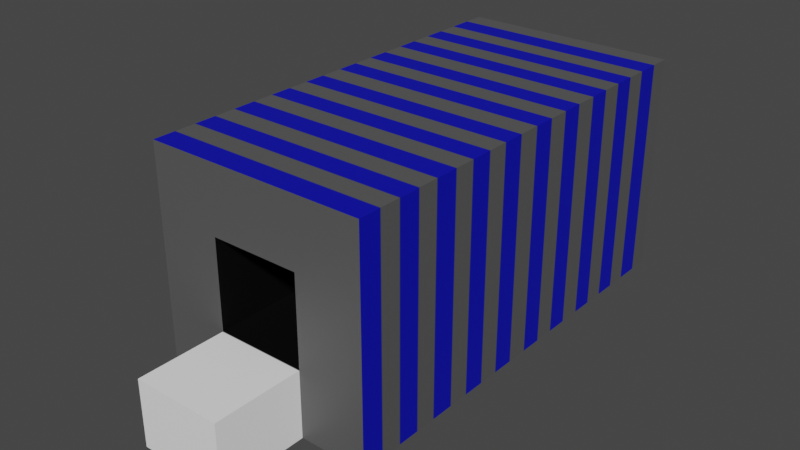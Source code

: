 # Source: warehouse.blend  (saved by Blender 3.5.10; exported with 4.5.12 LTS)
import bpy
from mathutils import Matrix  # noqa: F401  (used for matrix-valued properties, if any)

bpy.ops.wm.read_factory_settings(use_empty=True)
scene = bpy.context.scene
scene.name = 'Scene'

# ---- collections
col_collection = bpy.data.collections.new('Collection'); scene.collection.children.link(col_collection)

# ---- images (referenced by path relative to the original .blend; pixels are not part of the script)
import os
ASSET_DIR = os.environ.get("B2B_ASSET_DIR", "")  # directory of the original .blend (textures are referenced by path, not embedded)
HERE = os.path.dirname(os.path.abspath(__file__))  # packed textures are extracted next to this script under _unpacked/

def load_image(name, relpath, width, height, colorspace="sRGB"):
    """Load a texture the original file referenced (path relative to the .blend, or extracted next to this script)."""
    p = next((c for c in (os.path.join(HERE, relpath), os.path.join(ASSET_DIR, relpath)) if relpath and os.path.exists(c)), "")
    if p:
        img = bpy.data.images.load(p, check_existing=True)
        img.name = name
    else:  # same state as the original file: an image datablock whose file is absent (Cycles renders it pink)
        img = bpy.data.images.new(name, width, height)
        img.source = "FILE"
        img.filepath = "//" + (relpath or name)
    img.colorspace_settings.name = colorspace
    return img
img_warehouse_texture = load_image('warehouse_texture', '_unpacked/warehouse_texture.5e36aa69.png', 1024, 1024, 'sRGB')

# ---- materials (node trees are filled in below, after node groups)
mat_warehouse_material = bpy.data.materials.new('warehouse_material')
mat_warehouse_material.alpha_threshold = 0.0
mat_warehouse_material.use_transparent_shadow = False
mat_warehouse_material.roughness = 0.5
mat_warehouse_material.line_color = (0.0, 0.0, 0.0, 1.0)

# ---- material node trees
mat_warehouse_material.use_nodes = True; mat_warehouse_material.node_tree.nodes.clear()
_N = mat_warehouse_material.node_tree.nodes; _L = mat_warehouse_material.node_tree.links
n0 = _N.new('ShaderNodeOutputMaterial'); n0.name = 'Material Output'; n0.location = (300, 300)
n1 = _N.new('ShaderNodeBsdfPrincipled'); n1.name = 'Principled BSDF'; n1.location = (10, 300)
n1.distribution = 'GGX'
n1.subsurface_method = 'RANDOM_WALK_SKIN'
n1.inputs[3].default_value = 1.45
n1.inputs[27].default_value = (0.0, 0.0, 0.0, 1.0)
n1.inputs[28].default_value = 1.0
n2 = _N.new('ShaderNodeTexImage'); n2.name = 'Image Texture'; n2.location = (-280, 280)
n2.image = img_warehouse_texture
_L.new(n1.outputs[0], n0.inputs[0])
_L.new(n2.outputs[0], n1.inputs[0])
n0.is_active_output = True

# ---- world
world_world = bpy.data.worlds.new('World'); scene.world = world_world
world_world.use_nodes = True; world_world.node_tree.nodes.clear()
_N = world_world.node_tree.nodes; _L = world_world.node_tree.links
n0 = _N.new('ShaderNodeOutputWorld'); n0.name = 'World Output'; n0.location = (300, 300)
n1 = _N.new('ShaderNodeBackground'); n1.name = 'Background'; n1.location = (10, 300)
n1.inputs[0].default_value = (0.05088, 0.05088, 0.05088, 1.0)
_L.new(n1.outputs[0], n0.inputs[0])
n0.is_active_output = True
world_world.color = (0.05088, 0.05088, 0.05088)
world_world.use_sun_shadow = False
world_world.sun_shadow_jitter_overblur = 0.0

# ---- meshes
me_cube = bpy.data.meshes.new('Cube')
me_cube.from_pydata([(2.0, 4.0, 4.0), (2.0, 4.0, 0.0), (2.0, -4.0, 4.0), (2.0, -4.0, 0.0), (-2.0, 4.0, 4.0), (-2.0, 4.0, 0.0), (-2.0, -4.0, 4.0), (-2.0, -4.0, 0.0), (0.8, -4.0, 2.8), (-0.8, -4.0, 2.8), (0.8, -2.0, 2.8), (0.8, -2.0, 1.2), (-0.8, -2.0, 2.8), (-0.8, -2.0, 1.2), (-0.8, -5.6, 1.195), (-0.8, -5.6, 0.0), (-0.8, -4.0, 0.0), (-0.8, -4.0, 1.195), (0.8, -5.6, 0.0), (0.8, -5.6, 1.195), (0.8, -4.0, 0.0), (0.8, -4.0, 1.195), (-2.0, 3.6, 0.0), (-2.0, 3.2, 0.0), (-2.0, 2.8, 0.0), (-2.0, 2.4, 0.0), (-2.0, 2.0, 0.0), (-2.0, 1.6, 0.0), (-2.0, 1.2, 0.0), (-2.0, 0.8, 0.0), (-2.0, 0.4, 0.0), (-2.0, -2.384e-07, 0.0), (-2.0, -0.4, 0.0), (-2.0, -0.8, 0.0), (-2.0, -1.2, 0.0), (-2.0, -1.6, 0.0), (-2.0, -2.0, 0.0), (-2.0, -2.4, 0.0), (-2.0, -2.8, 0.0), (-2.0, -3.2, 0.0), (-2.0, -3.6, 0.0), (2.0, 3.6, 4.0), (2.0, 3.2, 4.0), (2.0, 2.8, 4.0), (2.0, 2.4, 4.0), (2.0, 2.0, 4.0), (2.0, 1.6, 4.0), (2.0, 1.2, 4.0), (2.0, 0.8, 4.0), (2.0, 0.4, 4.0), (2.0, -2.384e-07, 4.0), (2.0, -0.4, 4.0), (2.0, -0.8, 4.0), (2.0, -1.2, 4.0), (2.0, -1.6, 4.0), (2.0, -2.0, 4.0), (2.0, -2.4, 4.0), (2.0, -2.8, 4.0), (2.0, -3.2, 4.0), (2.0, -3.6, 4.0), (-2.0, -3.6, 4.0), (-2.0, -3.2, 4.0), (-2.0, -2.8, 4.0), (-2.0, -2.4, 4.0), (-2.0, -2.0, 4.0), (-2.0, -1.6, 4.0), (-2.0, -1.2, 4.0), (-2.0, -0.8, 4.0), (-2.0, -0.4, 4.0), (-2.0, 2.384e-07, 4.0), (-2.0, 0.4, 4.0), (-2.0, 0.8, 4.0), (-2.0, 1.2, 4.0), (-2.0, 1.6, 4.0), (-2.0, 2.0, 4.0), (-2.0, 2.4, 4.0), (-2.0, 2.8, 4.0), (-2.0, 3.2, 4.0), (-2.0, 3.6, 4.0), (2.0, -3.6, 0.0), (2.0, -3.2, 0.0), (2.0, -2.8, 0.0), (2.0, -2.4, 0.0), (2.0, -2.0, 0.0), (2.0, -1.6, 0.0), (2.0, -1.2, 0.0), (2.0, -0.8, 0.0), (2.0, -0.4, 0.0), (2.0, 2.384e-07, 0.0), (2.0, 0.4, 0.0), (2.0, 0.8, 0.0), (2.0, 1.2, 0.0), (2.0, 1.6, 0.0), (2.0, 2.0, 0.0), (2.0, 2.4, 0.0), (2.0, 2.8, 0.0), (2.0, 3.2, 0.0), (2.0, 3.6, 0.0)], [], [(59, 60, 6, 2), (6, 7, 17, 9), (22, 78, 4, 5), (40, 79, 3, 20, 16, 7), (79, 59, 2, 3), (5, 4, 0, 1), (8, 9, 12, 10), (7, 16, 17), (2, 6, 9, 8), (3, 2, 8, 21), (11, 10, 12, 13), (9, 17, 13, 12), (17, 21, 11, 13), (21, 8, 10, 11), (15, 14, 17, 16), (20, 21, 19, 18), (18, 19, 14, 15), (16, 20, 18, 15), (21, 17, 14, 19), (21, 20, 3), (1, 0, 41, 97), (97, 41, 42, 96), (96, 42, 43, 95), (95, 43, 44, 94), (94, 44, 45, 93), (93, 45, 46, 92), (92, 46, 47, 91), (91, 47, 48, 90), (90, 48, 49, 89), (89, 49, 50, 88), (88, 50, 51, 87), (87, 51, 52, 86), (86, 52, 53, 85), (85, 53, 54, 84), (84, 54, 55, 83), (83, 55, 56, 82), (82, 56, 57, 81), (81, 57, 58, 80), (80, 58, 59, 79), (5, 1, 97, 22), (22, 97, 96, 23), (23, 96, 95, 24), (24, 95, 94, 25), (25, 94, 93, 26), (26, 93, 92, 27), (27, 92, 91, 28), (28, 91, 90, 29), (29, 90, 89, 30), (30, 89, 88, 31), (31, 88, 87, 32), (32, 87, 86, 33), (33, 86, 85, 34), (34, 85, 84, 35), (35, 84, 83, 36), (36, 83, 82, 37), (37, 82, 81, 38), (38, 81, 80, 39), (39, 80, 79, 40), (7, 6, 60, 40), (40, 60, 61, 39), (39, 61, 62, 38), (38, 62, 63, 37), (37, 63, 64, 36), (36, 64, 65, 35), (35, 65, 66, 34), (34, 66, 67, 33), (33, 67, 68, 32), (32, 68, 69, 31), (31, 69, 70, 30), (30, 70, 71, 29), (29, 71, 72, 28), (28, 72, 73, 27), (27, 73, 74, 26), (26, 74, 75, 25), (25, 75, 76, 24), (24, 76, 77, 23), (23, 77, 78, 22), (0, 4, 78, 41), (41, 78, 77, 42), (42, 77, 76, 43), (43, 76, 75, 44), (44, 75, 74, 45), (45, 74, 73, 46), (46, 73, 72, 47), (47, 72, 71, 48), (48, 71, 70, 49), (49, 70, 69, 50), (50, 69, 68, 51), (51, 68, 67, 52), (52, 67, 66, 53), (53, 66, 65, 54), (54, 65, 64, 55), (55, 64, 63, 56), (56, 63, 62, 57), (57, 62, 61, 58), (58, 61, 60, 59)])
_uv = me_cube.uv_layers.new(name='UVMap')
_uv.uv.foreach_set('vector', [0.3416, 0.9759, 0.6584, 0.9759, 0.6584, 0.9917, 0.3416, 0.9917, 0.3416, 0.6584, 0.3416, 0.3416, 0.4366, 0.4362, 0.4366, 0.5634, 0.3574, 0.008272, 0.3574, 0.3251, 0.3416, 0.3251, 0.3416, 0.008272, 0.008272, 0.3092, 0.3251, 0.3092, 0.3251, 0.3251, 0.23, 0.3251, 0.1033, 0.3251, 0.008272, 0.3251, 0.02411, 0.405, 0.02411, 0.7218, 0.008272, 0.7218, 0.008272, 0.405, 0.9917, 0.008272, 0.9917, 0.3251, 0.6749, 0.3251, 0.6749, 0.008272, 0.104, 0.865, 0.104, 0.7383, 0.1832, 0.7383, 0.1832, 0.865, 0.3416, 0.3416, 0.4366, 0.3416, 0.4366, 0.4362, 0.6584, 0.6584, 0.3416, 0.6584, 0.4366, 0.5634, 0.5634, 0.5634, 0.6584, 0.3416, 0.6584, 0.6584, 0.5634, 0.5634, 0.5634, 0.4362, 0.8017, 0.5007, 0.8017, 0.6274, 0.6749, 0.6274, 0.6749, 0.5007, 0.008272, 0.8654, 0.008272, 0.7383, 0.08747, 0.7387, 0.08747, 0.8654, 0.8017, 0.4208, 0.6749, 0.4208, 0.6749, 0.3416, 0.8017, 0.3416, 0.8653, 0.644, 0.8653, 0.7711, 0.7861, 0.7711, 0.7861, 0.6444, 0.2631, 0.7383, 0.2631, 0.8329, 0.1998, 0.8329, 0.1998, 0.7383, 0.8816, 0.3416, 0.8816, 0.4362, 0.8182, 0.4362, 0.8182, 0.3416, 0.7696, 0.7707, 0.6749, 0.7707, 0.6749, 0.644, 0.7696, 0.644, 0.1033, 0.3251, 0.23, 0.3251, 0.23, 0.3884, 0.1033, 0.3884, 0.6749, 0.4208, 0.8017, 0.4208, 0.8017, 0.4842, 0.6749, 0.4842, 0.5634, 0.4362, 0.5634, 0.3416, 0.6584, 0.3416, 0.3251, 0.405, 0.3251, 0.7218, 0.3092, 0.7218, 0.3092, 0.405, 0.3092, 0.405, 0.3092, 0.7218, 0.2934, 0.7218, 0.2934, 0.405, 0.2934, 0.405, 0.2934, 0.7218, 0.2775, 0.7218, 0.2775, 0.405, 0.2775, 0.405, 0.2775, 0.7218, 0.2617, 0.7218, 0.2617, 0.405, 0.2617, 0.405, 0.2617, 0.7218, 0.2459, 0.7218, 0.2459, 0.405, 0.2459, 0.405, 0.2459, 0.7218, 0.23, 0.7218, 0.23, 0.405, 0.23, 0.405, 0.23, 0.7218, 0.2142, 0.7218, 0.2142, 0.405, 0.2142, 0.405, 0.2142, 0.7218, 0.1983, 0.7218, 0.1983, 0.405, 0.1983, 0.405, 0.1983, 0.7218, 0.1825, 0.7218, 0.1825, 0.405, 0.1825, 0.405, 0.1825, 0.7218, 0.1667, 0.7218, 0.1667, 0.405, 0.1667, 0.405, 0.1667, 0.7218, 0.1508, 0.7218, 0.1508, 0.405, 0.1508, 0.405, 0.1508, 0.7218, 0.135, 0.7218, 0.135, 0.405, 0.135, 0.405, 0.135, 0.7218, 0.1191, 0.7218, 0.1191, 0.405, 0.1191, 0.405, 0.1191, 0.7218, 0.1033, 0.7218, 0.1033, 0.405, 0.1033, 0.405, 0.1033, 0.7218, 0.08747, 0.7218, 0.08747, 0.405, 0.08747, 0.405, 0.08747, 0.7218, 0.07163, 0.7218, 0.07163, 0.405, 0.07163, 0.405, 0.07163, 0.7218, 0.05579, 0.7218, 0.05579, 0.405, 0.05579, 0.405, 0.05579, 0.7218, 0.03995, 0.7218, 0.03995, 0.405, 0.03995, 0.405, 0.03995, 0.7218, 0.02411, 0.7218, 0.02411, 0.405, 0.008272, 0.008272, 0.3251, 0.008272, 0.3251, 0.02411, 0.008272, 0.02411, 0.008272, 0.02411, 0.3251, 0.02411, 0.3251, 0.03995, 0.008272, 0.03995, 0.008272, 0.03995, 0.3251, 0.03995, 0.3251, 0.05579, 0.008272, 0.05579, 0.008272, 0.05579, 0.3251, 0.05579, 0.3251, 0.07163, 0.008272, 0.07163, 0.008272, 0.07163, 0.3251, 0.07163, 0.3251, 0.08747, 0.008272, 0.08747, 0.008272, 0.08747, 0.3251, 0.08747, 0.3251, 0.1033, 0.008272, 0.1033, 0.008272, 0.1033, 0.3251, 0.1033, 0.3251, 0.1191, 0.008272, 0.1191, 0.008272, 0.1191, 0.3251, 0.1191, 0.3251, 0.135, 0.008272, 0.135, 0.008272, 0.135, 0.3251, 0.135, 0.3251, 0.1508, 0.008272, 0.1508, 0.008272, 0.1508, 0.3251, 0.1508, 0.3251, 0.1667, 0.008272, 0.1667, 0.008272, 0.1667, 0.3251, 0.1667, 0.3251, 0.1825, 0.008272, 0.1825, 0.008272, 0.1825, 0.3251, 0.1825, 0.3251, 0.1983, 0.008272, 0.1983, 0.008272, 0.1983, 0.3251, 0.1983, 0.3251, 0.2142, 0.008272, 0.2142, 0.008272, 0.2142, 0.3251, 0.2142, 0.3251, 0.23, 0.008272, 0.23, 0.008272, 0.23, 0.3251, 0.23, 0.3251, 0.2459, 0.008272, 0.2459, 0.008272, 0.2459, 0.3251, 0.2459, 0.3251, 0.2617, 0.008272, 0.2617, 0.008272, 0.2617, 0.3251, 0.2617, 0.3251, 0.2775, 0.008272, 0.2775, 0.008272, 0.2775, 0.3251, 0.2775, 0.3251, 0.2934, 0.008272, 0.2934, 0.008272, 0.2934, 0.3251, 0.2934, 0.3251, 0.3092, 0.008272, 0.3092, 0.6584, 0.008272, 0.6584, 0.3251, 0.6426, 0.3251, 0.6426, 0.008272, 0.6426, 0.008272, 0.6426, 0.3251, 0.6267, 0.3251, 0.6267, 0.008272, 0.6267, 0.008272, 0.6267, 0.3251, 0.6109, 0.3251, 0.6109, 0.008272, 0.6109, 0.008272, 0.6109, 0.3251, 0.595, 0.3251, 0.595, 0.008272, 0.595, 0.008272, 0.595, 0.3251, 0.5792, 0.3251, 0.5792, 0.008272, 0.5792, 0.008272, 0.5792, 0.3251, 0.5634, 0.3251, 0.5634, 0.008272, 0.5634, 0.008272, 0.5634, 0.3251, 0.5475, 0.3251, 0.5475, 0.008272, 0.5475, 0.008272, 0.5475, 0.3251, 0.5317, 0.3251, 0.5317, 0.008272, 0.5317, 0.008272, 0.5317, 0.3251, 0.5158, 0.3251, 0.5158, 0.008272, 0.5158, 0.008272, 0.5158, 0.3251, 0.5, 0.3251, 0.5, 0.008272, 0.5, 0.008272, 0.5, 0.3251, 0.4842, 0.3251, 0.4842, 0.008272, 0.4842, 0.008272, 0.4842, 0.3251, 0.4683, 0.3251, 0.4683, 0.008272, 0.4683, 0.008272, 0.4683, 0.3251, 0.4525, 0.3251, 0.4525, 0.008272, 0.4525, 0.008272, 0.4525, 0.3251, 0.4366, 0.3251, 0.4366, 0.008272, 0.4366, 0.008272, 0.4366, 0.3251, 0.4208, 0.3251, 0.4208, 0.008272, 0.4208, 0.008272, 0.4208, 0.3251, 0.405, 0.3251, 0.405, 0.008272, 0.405, 0.008272, 0.405, 0.3251, 0.3891, 0.3251, 0.3891, 0.008272, 0.3891, 0.008272, 0.3891, 0.3251, 0.3733, 0.3251, 0.3733, 0.008272, 0.3733, 0.008272, 0.3733, 0.3251, 0.3574, 0.3251, 0.3574, 0.008272, 0.3416, 0.6749, 0.6584, 0.6749, 0.6584, 0.6908, 0.3416, 0.6908, 0.3416, 0.6908, 0.6584, 0.6908, 0.6584, 0.7066, 0.3416, 0.7066, 0.3416, 0.7066, 0.6584, 0.7066, 0.6584, 0.7225, 0.3416, 0.7225, 0.3416, 0.7225, 0.6584, 0.7225, 0.6584, 0.7383, 0.3416, 0.7383, 0.3416, 0.7383, 0.6584, 0.7383, 0.6584, 0.7541, 0.3416, 0.7541, 0.3416, 0.7541, 0.6584, 0.7541, 0.6584, 0.77, 0.3416, 0.77, 0.3416, 0.77, 0.6584, 0.77, 0.6584, 0.7858, 0.3416, 0.7858, 0.3416, 0.7858, 0.6584, 0.7858, 0.6584, 0.8017, 0.3416, 0.8017, 0.3416, 0.8017, 0.6584, 0.8017, 0.6584, 0.8175, 0.3416, 0.8175, 0.3416, 0.8175, 0.6584, 0.8175, 0.6584, 0.8333, 0.3416, 0.8333, 0.3416, 0.8333, 0.6584, 0.8333, 0.6584, 0.8492, 0.3416, 0.8492, 0.3416, 0.8492, 0.6584, 0.8492, 0.6584, 0.865, 0.3416, 0.865, 0.3416, 0.865, 0.6584, 0.865, 0.6584, 0.8809, 0.3416, 0.8809, 0.3416, 0.8809, 0.6584, 0.8809, 0.6584, 0.8967, 0.3416, 0.8967, 0.3416, 0.8967, 0.6584, 0.8967, 0.6584, 0.9125, 0.3416, 0.9125, 0.3416, 0.9125, 0.6584, 0.9125, 0.6584, 0.9284, 0.3416, 0.9284, 0.3416, 0.9284, 0.6584, 0.9284, 0.6584, 0.9442, 0.3416, 0.9442, 0.3416, 0.9442, 0.6584, 0.9442, 0.6584, 0.96, 0.3416, 0.96, 0.3416, 0.96, 0.6584, 0.96, 0.6584, 0.9759, 0.3416, 0.9759])
me_cube.materials.append(mat_warehouse_material)
me_cube.use_mirror_vertex_groups = False
me_cube.use_paint_bone_selection = False
me_cube.use_paint_mask = True
me_cube.update()

# ---- objects
ob_cube = bpy.data.objects.new('Cube', me_cube)

# ---- transforms, parenting, visibility, modifiers, constraints
ob_cube.location = (0.0, 0.4, -1.5)
ob_cube.lock_rotations_4d = False
ob_cube.empty_display_type = 'ARROWS'
ob_cube.lineart.crease_threshold = 0.0

# ---- collection membership
col_collection.objects.link(ob_cube)

# ---- scene / render settings (as saved in the file)
scene.frame_start = 1; scene.frame_end = 250; scene.frame_set(1)
scene.render.engine = 'BLENDER_EEVEE_NEXT'
scene.cycles.sampling_pattern = 'TABULATED_SOBOL'
scene.view_settings.view_transform = 'Filmic'
bpy.context.view_layer.update()

# ---- added for rendering (the .blend has no active camera and no usable light): camera, sun
cam_auto = bpy.data.cameras.new('AutoCamera')
cam_auto.lens = 50.0
cam_auto.sensor_width = 36.0
cam_auto.clip_end = 1000.0
ob_auto_camera = bpy.data.objects.new('AutoCamera', cam_auto)
scene.collection.objects.link(ob_auto_camera)
ob_auto_camera.location = (10.3095, -12.7714, 8.74761)
ob_auto_camera.rotation_euler = (1.09748, -7.21219e-08, 0.694738)
scene.camera = ob_auto_camera
light_auto_sun = bpy.data.lights.new('AutoSun', 'SUN')
light_auto_sun.energy = 3.0
light_auto_sun.angle = 0.0523599
ob_auto_sun = bpy.data.objects.new('AutoSun', light_auto_sun)
scene.collection.objects.link(ob_auto_sun)
ob_auto_sun.rotation_euler = (0.872665, 0.174533, 0.523599)
bpy.context.view_layer.update()
